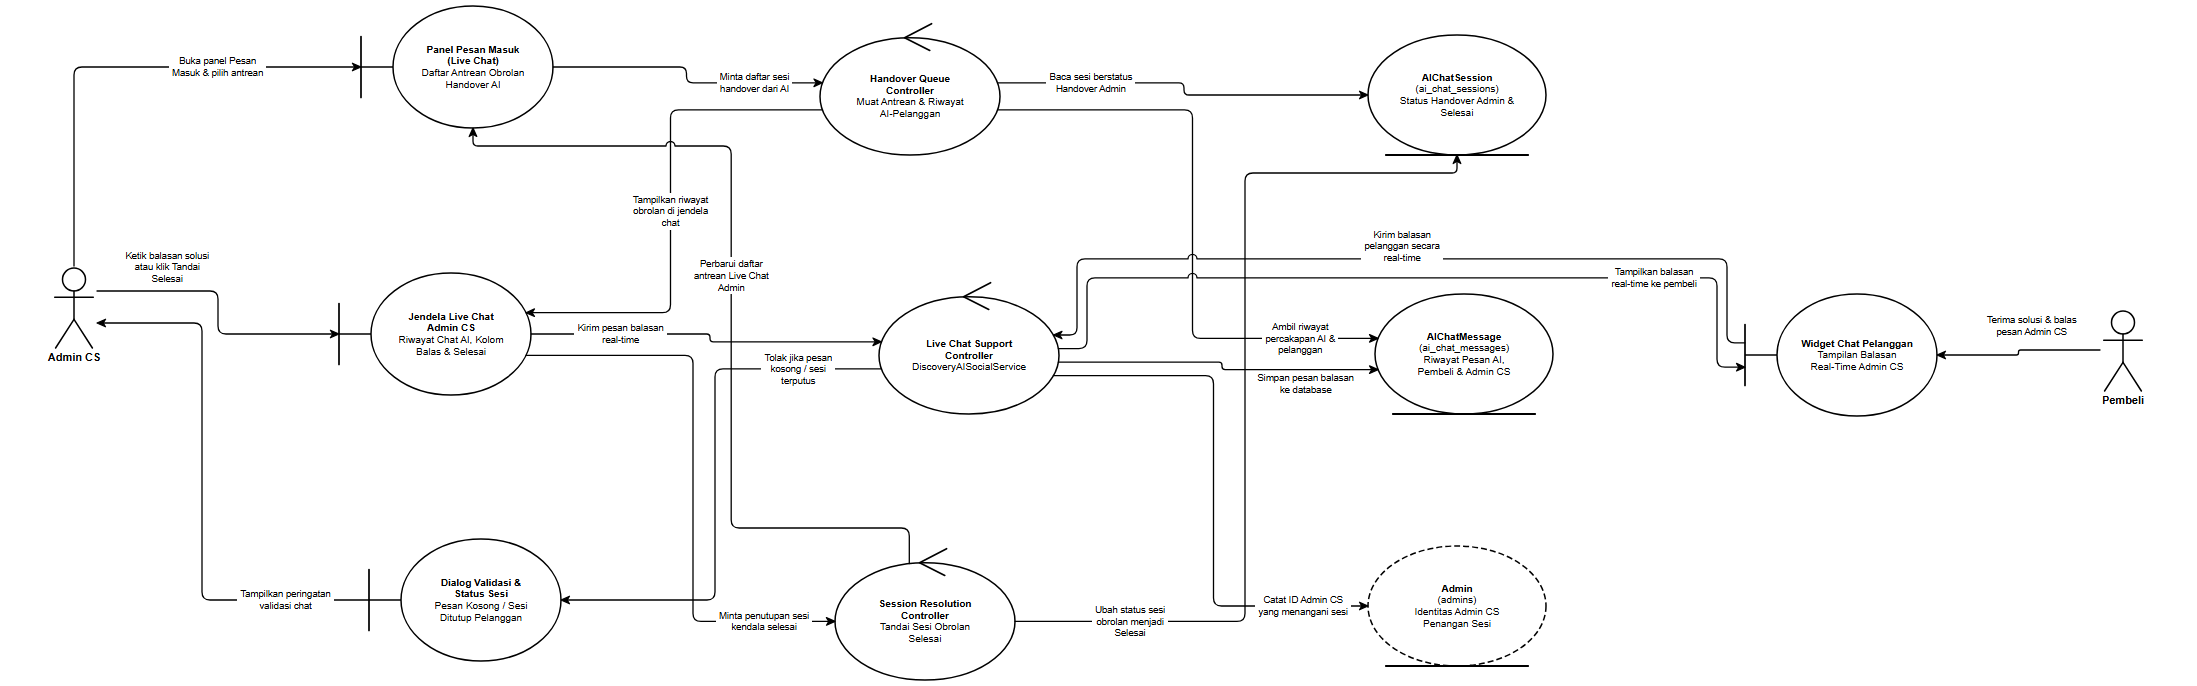

The diagram above was exported from draw.io. Its source (the exported page's mxGraphModel, read from the mxfile embedded in the PNG):
<mxGraphModel dx="2300" dy="790" grid="1" gridSize="10" guides="1" tooltips="1" connect="1" arrows="1" fold="1" page="1" pageScale="1" pageWidth="2300" pageHeight="790" background="#ffffff" math="0" shadow="0">
  <root>
    <mxCell id="0" />
    <mxCell id="1" parent="0" />
    <mxCell id="rd32_A_ADM_CS" value="Admin CS" style="shape=umlActor;verticalLabelPosition=bottom;verticalAlign=top;html=1;outlineConnect=0;fillColor=#ffffff;strokeColor=#000000;fontColor=#000000;fontFamily=Helvetica;fontSize=11;fontStyle=1;strokeWidth=1.5;" vertex="1" parent="1">
      <mxGeometry x="99" y="316" width="46" height="82" as="geometry" />
    </mxCell>
    <mxCell id="rd32_B_QUEUE" value="&lt;b&gt;Panel Pesan Masuk&lt;/b&gt;&lt;br&gt;&lt;b&gt;(Live Chat)&lt;/b&gt;&lt;br&gt;Daftar Antrean Obrolan&lt;br&gt;Handover AI" style="shape=umlBoundary;whiteSpace=wrap;html=1;align=center;verticalAlign=middle;spacingLeft=36;spacingRight=12;spacingTop=8;spacingBottom=8;fillColor=#ffffff;strokeColor=#000000;fontColor=#000000;fontFamily=Helvetica;fontSize=10;strokeWidth=1.5;" vertex="1" parent="1">
      <mxGeometry x="409" y="56" width="192" height="122" as="geometry" />
    </mxCell>
    <mxCell id="rd32_B_CHAT_WIN" value="&lt;b&gt;Jendela Live Chat&lt;/b&gt;&lt;br&gt;&lt;b&gt;Admin CS&lt;/b&gt;&lt;br&gt;Riwayat Chat AI, Kolom&lt;br&gt;Balas &amp;amp; Selesai" style="shape=umlBoundary;whiteSpace=wrap;html=1;align=center;verticalAlign=middle;spacingLeft=36;spacingRight=12;spacingTop=8;spacingBottom=8;fillColor=#ffffff;strokeColor=#000000;fontColor=#000000;fontFamily=Helvetica;fontSize=10;strokeWidth=1.5;" vertex="1" parent="1">
      <mxGeometry x="387" y="323" width="192" height="122" as="geometry" />
    </mxCell>
    <mxCell id="rd32_B_ERR" value="&lt;b&gt;Dialog Validasi &amp;amp;&lt;/b&gt;&lt;br&gt;&lt;b&gt;Status Sesi&lt;/b&gt;&lt;br&gt;Pesan Kosong / Sesi&lt;br&gt;Ditutup Pelanggan" style="shape=umlBoundary;whiteSpace=wrap;html=1;align=center;verticalAlign=middle;spacingLeft=36;spacingRight=12;spacingTop=8;spacingBottom=8;fillColor=#ffffff;strokeColor=#000000;fontColor=#000000;fontFamily=Helvetica;fontSize=10;strokeWidth=1.5;" vertex="1" parent="1">
      <mxGeometry x="417" y="589" width="192" height="122" as="geometry" />
    </mxCell>
    <mxCell id="rd32_C_LOAD" value="&lt;b&gt;Handover Queue&lt;/b&gt;&lt;br&gt;&lt;b&gt;Controller&lt;/b&gt;&lt;br&gt;Muat Antrean &amp;amp; Riwayat&lt;br&gt;AI-Pelanggan" style="shape=umlControl;whiteSpace=wrap;html=1;align=center;verticalAlign=middle;spacingTop=18;spacingBottom=8;spacingLeft=12;spacingRight=12;fillColor=#ffffff;strokeColor=#000000;fontColor=#000000;fontFamily=Helvetica;fontSize=10;strokeWidth=1.5;" vertex="1" parent="1">
      <mxGeometry x="868" y="71" width="180" height="134" as="geometry" />
    </mxCell>
    <mxCell id="rd32_C_LIVE" value="&lt;b&gt;Live Chat Support&lt;/b&gt;&lt;br&gt;&lt;b&gt;Controller&lt;/b&gt;&lt;br&gt;DiscoveryAISocialService" style="shape=umlControl;whiteSpace=wrap;html=1;align=center;verticalAlign=middle;spacingTop=18;spacingBottom=8;spacingLeft=12;spacingRight=12;fillColor=#ffffff;strokeColor=#000000;fontColor=#000000;fontFamily=Helvetica;fontSize=10;strokeWidth=1.5;" vertex="1" parent="1">
      <mxGeometry x="927" y="330" width="180" height="134" as="geometry" />
    </mxCell>
    <mxCell id="rd32_C_CLOSE" value="&lt;b&gt;Session Resolution&lt;/b&gt;&lt;br&gt;&lt;b&gt;Controller&lt;/b&gt;&lt;br&gt;Tandai Sesi Obrolan&lt;br&gt;Selesai" style="shape=umlControl;whiteSpace=wrap;html=1;align=center;verticalAlign=middle;spacingTop=18;spacingBottom=8;spacingLeft=12;spacingRight=12;fillColor=#ffffff;strokeColor=#000000;fontColor=#000000;fontFamily=Helvetica;fontSize=10;strokeWidth=1.5;" vertex="1" parent="1">
      <mxGeometry x="883" y="596" width="180" height="134" as="geometry" />
    </mxCell>
    <mxCell id="rd32_E_SESS" value="&lt;b&gt;AIChatSession&lt;/b&gt;&lt;br&gt;(ai_chat_sessions)&lt;br&gt;Status Handover Admin &amp;amp;&lt;br&gt;Selesai" style="shape=umlEntity;whiteSpace=wrap;html=1;align=center;verticalAlign=middle;spacingBottom=8;spacingTop=8;spacingLeft=12;spacingRight=12;fillColor=#ffffff;strokeColor=#000000;fontColor=#000000;fontFamily=Helvetica;fontSize=10;strokeWidth=1.5;" vertex="1" parent="1">
      <mxGeometry x="1416" y="85" width="178" height="120" as="geometry" />
    </mxCell>
    <mxCell id="rd32_E_MSG" value="&lt;b&gt;AIChatMessage&lt;/b&gt;&lt;br&gt;(ai_chat_messages)&lt;br&gt;Riwayat Pesan AI,&lt;br&gt;Pembeli &amp;amp; Admin CS" style="shape=umlEntity;whiteSpace=wrap;html=1;align=center;verticalAlign=middle;spacingBottom=8;spacingTop=8;spacingLeft=12;spacingRight=12;fillColor=#ffffff;strokeColor=#000000;fontColor=#000000;fontFamily=Helvetica;fontSize=10;strokeWidth=1.5;" vertex="1" parent="1">
      <mxGeometry x="1423" y="344" width="178" height="120" as="geometry" />
    </mxCell>
    <mxCell id="rd32_E_ADM" value="&lt;b&gt;Admin&lt;/b&gt;&lt;br&gt;(admins)&lt;br&gt;Identitas Admin CS&lt;br&gt;Penangan Sesi" style="shape=umlEntity;whiteSpace=wrap;html=1;align=center;verticalAlign=middle;spacingBottom=8;spacingTop=8;spacingLeft=12;spacingRight=12;fillColor=#ffffff;strokeColor=#000000;fontColor=#000000;fontFamily=Helvetica;fontSize=10;strokeWidth=1.5;dashed=1;dashPattern=6 3;" vertex="1" parent="1">
      <mxGeometry x="1416" y="596" width="178" height="120" as="geometry" />
    </mxCell>
    <mxCell id="rd32_B_BUYER_CHAT" value="&lt;b&gt;Widget Chat Pelanggan&lt;/b&gt;&lt;br&gt;Tampilan Balasan&lt;br&gt;Real-Time Admin CS" style="shape=umlBoundary;whiteSpace=wrap;html=1;align=center;verticalAlign=middle;spacingLeft=36;spacingRight=12;spacingTop=8;spacingBottom=8;fillColor=#ffffff;strokeColor=#000000;fontColor=#000000;fontFamily=Helvetica;fontSize=10;strokeWidth=1.5;" vertex="1" parent="1">
      <mxGeometry x="1793" y="344" width="192" height="122" as="geometry" />
    </mxCell>
    <mxCell id="rd32_A_BUYER" value="Pembeli" style="shape=umlActor;verticalLabelPosition=bottom;verticalAlign=top;html=1;outlineConnect=0;fillColor=#ffffff;strokeColor=#000000;fontColor=#000000;fontFamily=Helvetica;fontSize=11;fontStyle=1;strokeWidth=1.5;" vertex="1" parent="1">
      <mxGeometry x="2148" y="359" width="46" height="82" as="geometry" />
    </mxCell>
    <mxCell id="rd32_e1" value="Buka panel Pesan&lt;br&gt;Masuk &amp; pilih antrean" style="edgeStyle=none;rounded=1;arcSize=8;jumpStyle=arc;jumpSize=7;orthogonalLoop=1;jettySize=auto;html=1;exitX=0.5;exitY=0;exitDx=0;exitDy=0;exitPerimeter=0;entryX=0;entryY=0.5;entryDx=0;entryDy=0;entryPerimeter=0;endArrow=classic;endFill=1;startArrow=none;strokeColor=#000000;strokeWidth=1.3;fontSize=9.5;fontFamily=Helvetica;fontColor=#000000;labelBackgroundColor=#ffffff;" edge="1" parent="1" source="rd32_A_ADM_CS" target="rd32_B_QUEUE">
      <mxGeometry x="0.4095" relative="1" as="geometry">
        <Array as="points">
          <mxPoint x="122" y="117" />
        </Array>
      </mxGeometry>
    </mxCell>
    <mxCell id="rd32_e2" value="Minta daftar sesi&lt;br&gt;handover dari AI" style="edgeStyle=none;rounded=1;arcSize=8;jumpStyle=arc;jumpSize=7;orthogonalLoop=1;jettySize=auto;html=1;exitX=1;exitY=0.5;exitDx=0;exitDy=0;exitPerimeter=0;entryX=0.0135;entryY=0.4613;entryDx=0;entryDy=0;entryPerimeter=0;endArrow=classic;endFill=1;startArrow=none;strokeColor=#000000;strokeWidth=1.3;fontSize=9.5;fontFamily=Helvetica;fontColor=#000000;labelBackgroundColor=#ffffff;" edge="1" parent="1" source="rd32_B_QUEUE" target="rd32_C_LOAD">
      <mxGeometry x="0.5235" relative="1" as="geometry">
        <Array as="points">
          <mxPoint x="734.5" y="117" />
          <mxPoint x="734.5" y="132.8" />
        </Array>
      </mxGeometry>
    </mxCell>
    <mxCell id="rd32_e3" value="Baca sesi berstatus&lt;br&gt;Handover Admin" style="edgeStyle=none;rounded=1;arcSize=8;jumpStyle=arc;jumpSize=7;orthogonalLoop=1;jettySize=auto;html=1;exitX=0.9865;exitY=0.4613;exitDx=0;exitDy=0;exitPerimeter=0;entryX=0;entryY=0.5;entryDx=0;entryDy=0;entryPerimeter=0;endArrow=classic;endFill=1;startArrow=none;strokeColor=#000000;strokeWidth=1.3;fontSize=9.5;fontFamily=Helvetica;fontColor=#000000;labelBackgroundColor=#ffffff;" edge="1" parent="1" source="rd32_C_LOAD" target="rd32_E_SESS">
      <mxGeometry x="-0.5127" relative="1" as="geometry">
        <Array as="points">
          <mxPoint x="1232" y="132.8" />
          <mxPoint x="1232" y="145" />
        </Array>
      </mxGeometry>
    </mxCell>
    <mxCell id="rd32_e4" value="Ambil riwayat&lt;br&gt;percakapan AI &amp;&lt;br&gt;pelanggan" style="edgeStyle=none;rounded=1;arcSize=8;jumpStyle=arc;jumpSize=7;orthogonalLoop=1;jettySize=auto;html=1;exitX=0.9865;exitY=0.6637;exitDx=0;exitDy=0;exitPerimeter=0;entryX=0.0173;entryY=0.3697;entryDx=0;entryDy=0;entryPerimeter=0;endArrow=classic;endFill=1;startArrow=none;strokeColor=#000000;strokeWidth=1.3;fontSize=9.5;fontFamily=Helvetica;fontColor=#000000;labelBackgroundColor=#ffffff;" edge="1" parent="1" source="rd32_C_LOAD" target="rd32_E_MSG">
      <mxGeometry x="0.744" relative="1" as="geometry">
        <Array as="points">
          <mxPoint x="1240.5" y="159.9" />
          <mxPoint x="1240.5" y="388.4" />
        </Array>
      </mxGeometry>
    </mxCell>
    <mxCell id="rd32_e5" value="Tampilkan riwayat&lt;br&gt;obrolan di jendela&lt;br&gt;chat" style="edgeStyle=none;rounded=1;arcSize=8;jumpStyle=arc;jumpSize=7;orthogonalLoop=1;jettySize=auto;html=1;exitX=0.0135;exitY=0.6637;exitDx=0;exitDy=0;exitPerimeter=0;entryX=0.9738;entryY=0.3254;entryDx=0;entryDy=0;entryPerimeter=0;endArrow=classic;endFill=1;startArrow=none;strokeColor=#000000;strokeWidth=1.3;fontSize=9.5;fontFamily=Helvetica;fontColor=#000000;labelBackgroundColor=#ffffff;" edge="1" parent="1" source="rd32_C_LOAD" target="rd32_B_CHAT_WIN">
      <mxGeometry x="0.0148" relative="1" as="geometry">
        <Array as="points">
          <mxPoint x="718.5" y="159.9" />
          <mxPoint x="718.5" y="362.7" />
        </Array>
      </mxGeometry>
    </mxCell>
    <mxCell id="rd32_e6" value="Ketik balasan solusi&lt;br&gt;atau klik Tandai&lt;br&gt;Selesai" style="edgeStyle=none;rounded=1;arcSize=8;jumpStyle=arc;jumpSize=7;orthogonalLoop=1;jettySize=auto;html=1;exitX=1;exitY=0.3049;exitDx=0;exitDy=0;exitPerimeter=0;entryX=0;entryY=0.5;entryDx=0;entryDy=0;entryPerimeter=0;endArrow=classic;endFill=1;startArrow=none;strokeColor=#000000;strokeWidth=1.3;fontSize=9.5;fontFamily=Helvetica;fontColor=#000000;labelBackgroundColor=#ffffff;" edge="1" parent="1" source="rd32_A_ADM_CS" target="rd32_B_CHAT_WIN">
      <mxGeometry x="-0.5075" relative="1" as="geometry">
        <mxPoint x="0" y="-24" as="offset" />
        <Array as="points">
          <mxPoint x="266" y="341" />
          <mxPoint x="266" y="384" />
        </Array>
      </mxGeometry>
    </mxCell>
    <mxCell id="rd32_e7" value="Kirim pesan balasan&lt;br&gt;real-time" style="edgeStyle=none;rounded=1;arcSize=8;jumpStyle=arc;jumpSize=7;orthogonalLoop=1;jettySize=auto;html=1;exitX=1;exitY=0.5;exitDx=0;exitDy=0;exitPerimeter=0;entryX=0.0135;entryY=0.4613;entryDx=0;entryDy=0;entryPerimeter=0;endArrow=classic;endFill=1;startArrow=none;strokeColor=#000000;strokeWidth=1.3;fontSize=9.5;fontFamily=Helvetica;fontColor=#000000;labelBackgroundColor=#ffffff;" edge="1" parent="1" source="rd32_B_CHAT_WIN" target="rd32_C_LIVE">
      <mxGeometry x="-0.5004" relative="1" as="geometry">
        <Array as="points">
          <mxPoint x="758" y="384" />
          <mxPoint x="758" y="391.8" />
        </Array>
      </mxGeometry>
    </mxCell>
    <mxCell id="rd32_e8" value="Tolak jika pesan&lt;br&gt;kosong / sesi&lt;br&gt;terputus" style="edgeStyle=none;rounded=1;arcSize=8;jumpStyle=arc;jumpSize=7;orthogonalLoop=1;jettySize=auto;html=1;exitX=0.0135;exitY=0.6637;exitDx=0;exitDy=0;exitPerimeter=0;entryX=1;entryY=0.5;entryDx=0;entryDy=0;entryPerimeter=0;endArrow=classic;endFill=1;startArrow=none;strokeColor=#000000;strokeWidth=1.3;fontSize=9.5;fontFamily=Helvetica;fontColor=#000000;labelBackgroundColor=#ffffff;" edge="1" parent="1" source="rd32_C_LIVE" target="rd32_B_ERR">
      <mxGeometry x="-0.6982" relative="1" as="geometry">
        <Array as="points">
          <mxPoint x="763" y="418.9" />
          <mxPoint x="763" y="650" />
        </Array>
      </mxGeometry>
    </mxCell>
    <mxCell id="rd32_e9" value="Catat ID Admin CS&lt;br&gt;yang menangani sesi" style="edgeStyle=none;rounded=1;arcSize=8;jumpStyle=arc;jumpSize=7;orthogonalLoop=1;jettySize=auto;html=1;exitX=0.969;exitY=0.7142;exitDx=0;exitDy=0;exitPerimeter=0;entryX=0;entryY=0.5;entryDx=0;entryDy=0;entryPerimeter=0;endArrow=classic;endFill=1;startArrow=none;strokeColor=#000000;strokeWidth=1.3;fontSize=9.5;fontFamily=Helvetica;fontColor=#000000;labelBackgroundColor=#ffffff;" edge="1" parent="1" source="rd32_C_LIVE" target="rd32_E_ADM">
      <mxGeometry x="0.7618" relative="1" as="geometry">
        <Array as="points">
          <mxPoint x="1261.5" y="425.7" />
          <mxPoint x="1261.5" y="656" />
        </Array>
      </mxGeometry>
    </mxCell>
    <mxCell id="rd32_e10" value="Simpan pesan balasan&lt;br&gt;ke database" style="edgeStyle=none;rounded=1;arcSize=8;jumpStyle=arc;jumpSize=7;orthogonalLoop=1;jettySize=auto;html=1;exitX=0.9966;exitY=0.6131;exitDx=0;exitDy=0;exitPerimeter=0;entryX=0.0173;entryY=0.6303;entryDx=0;entryDy=0;entryPerimeter=0;endArrow=classic;endFill=1;startArrow=none;strokeColor=#000000;strokeWidth=1.3;fontSize=9.5;fontFamily=Helvetica;fontColor=#000000;labelBackgroundColor=#ffffff;" edge="1" parent="1" source="rd32_C_LIVE" target="rd32_E_MSG">
      <mxGeometry x="0.4466" relative="1" as="geometry">
        <mxPoint x="18" y="14" as="offset" />
        <Array as="points">
          <mxPoint x="1270" y="412.2" />
          <mxPoint x="1270" y="419.6" />
        </Array>
      </mxGeometry>
    </mxCell>
    <mxCell id="rd32_e11" value="Tampilkan balasan&lt;br&gt;real-time ke pembeli" style="edgeStyle=none;rounded=1;arcSize=8;jumpStyle=arc;jumpSize=7;orthogonalLoop=1;jettySize=auto;html=1;exitX=0.9966;exitY=0.5119;exitDx=0;exitDy=0;exitPerimeter=0;entryX=0;entryY=0.6;entryDx=0;entryDy=0;entryPerimeter=0;endArrow=classic;endFill=1;startArrow=none;strokeColor=#000000;strokeWidth=1.3;fontSize=9.5;fontFamily=Helvetica;fontColor=#000000;labelBackgroundColor=#ffffff;" edge="1" parent="1" source="rd32_C_LIVE" target="rd32_B_BUYER_CHAT">
      <mxGeometry x="0.5741" relative="1" as="geometry">
        <Array as="points">
          <mxPoint x="1135" y="398.6" />
          <mxPoint x="1135" y="327.9" />
          <mxPoint x="1765" y="327.9" />
          <mxPoint x="1765" y="417.2" />
        </Array>
      </mxGeometry>
    </mxCell>
    <mxCell id="rd32_e12" value="Terima solusi &amp; balas&lt;br&gt;pesan Admin CS" style="edgeStyle=none;rounded=1;arcSize=8;jumpStyle=arc;jumpSize=7;orthogonalLoop=1;jettySize=auto;html=1;exitX=0;exitY=0.5;exitDx=0;exitDy=0;exitPerimeter=0;entryX=1;entryY=0.5;entryDx=0;entryDy=0;entryPerimeter=0;endArrow=classic;endFill=1;startArrow=none;strokeColor=#000000;strokeWidth=1.3;fontSize=9.5;fontFamily=Helvetica;fontColor=#000000;labelBackgroundColor=#ffffff;" edge="1" parent="1" source="rd32_A_BUYER" target="rd32_B_BUYER_CHAT">
      <mxGeometry x="-0.185" relative="1" as="geometry">
        <mxPoint x="0" y="-24" as="offset" />
        <Array as="points">
          <mxPoint x="2066.5" y="400" />
          <mxPoint x="2066.5" y="405" />
        </Array>
      </mxGeometry>
    </mxCell>
    <mxCell id="rd32_e13" value="Kirim balasan&lt;br&gt;pelanggan secara&lt;br&gt;real-time" style="edgeStyle=none;rounded=1;arcSize=8;jumpStyle=arc;jumpSize=7;orthogonalLoop=1;jettySize=auto;html=1;exitX=0;exitY=0.4;exitDx=0;exitDy=0;exitPerimeter=0;entryX=0.969;entryY=0.4108;entryDx=0;entryDy=0;entryPerimeter=0;endArrow=classic;endFill=1;startArrow=none;strokeColor=#000000;strokeWidth=1.3;fontSize=9.5;fontFamily=Helvetica;fontColor=#000000;labelBackgroundColor=#ffffff;" edge="1" parent="1" source="rd32_B_BUYER_CHAT" target="rd32_C_LIVE">
      <mxGeometry x="0.0025" relative="1" as="geometry">
        <mxPoint x="0" y="-13" as="offset" />
        <Array as="points">
          <mxPoint x="1775" y="392.8" />
          <mxPoint x="1775" y="308.9" />
          <mxPoint x="1125" y="308.9" />
          <mxPoint x="1125" y="385" />
        </Array>
      </mxGeometry>
    </mxCell>
    <mxCell id="rd32_e14" value="Minta penutupan sesi&lt;br&gt;kendala selesai" style="edgeStyle=none;rounded=1;arcSize=8;jumpStyle=arc;jumpSize=7;orthogonalLoop=1;jettySize=auto;html=1;exitX=0.9738;exitY=0.6746;exitDx=0;exitDy=0;exitPerimeter=0;entryX=0;entryY=0.5625;entryDx=0;entryDy=0;entryPerimeter=0;endArrow=classic;endFill=1;startArrow=none;strokeColor=#000000;strokeWidth=1.3;fontSize=9.5;fontFamily=Helvetica;fontColor=#000000;labelBackgroundColor=#ffffff;" edge="1" parent="1" source="rd32_B_CHAT_WIN" target="rd32_C_CLOSE">
      <mxGeometry x="0.7531" relative="1" as="geometry">
        <Array as="points">
          <mxPoint x="741" y="405.3" />
          <mxPoint x="741" y="671.4" />
        </Array>
      </mxGeometry>
    </mxCell>
    <mxCell id="rd32_e15" value="Ubah status sesi&lt;br&gt;obrolan menjadi&lt;br&gt;Selesai" style="edgeStyle=none;rounded=1;arcSize=8;jumpStyle=arc;jumpSize=7;orthogonalLoop=1;jettySize=auto;html=1;exitX=1;exitY=0.5625;exitDx=0;exitDy=0;exitPerimeter=0;entryX=0.5;entryY=1;entryDx=0;entryDy=0;entryPerimeter=0;endArrow=classic;endFill=1;startArrow=none;strokeColor=#000000;strokeWidth=1.3;fontSize=9.5;fontFamily=Helvetica;fontColor=#000000;labelBackgroundColor=#ffffff;" edge="1" parent="1" source="rd32_C_CLOSE" target="rd32_E_SESS">
      <mxGeometry x="-0.7468" relative="1" as="geometry">
        <Array as="points">
          <mxPoint x="1293" y="671.4" />
          <mxPoint x="1293" y="223" />
          <mxPoint x="1505" y="223" />
        </Array>
      </mxGeometry>
    </mxCell>
    <mxCell id="rd32_e16" value="Perbarui daftar&lt;br&gt;antrean Live Chat&lt;br&gt;Admin" style="edgeStyle=none;rounded=1;arcSize=8;jumpStyle=arc;jumpSize=7;orthogonalLoop=1;jettySize=auto;html=1;exitX=0.413;exitY=0.1317;exitDx=0;exitDy=0;exitPerimeter=0;entryX=0.5833;entryY=1;entryDx=0;entryDy=0;entryPerimeter=0;endArrow=classic;endFill=1;startArrow=none;strokeColor=#000000;strokeWidth=1.3;fontSize=9.5;fontFamily=Helvetica;fontColor=#000000;labelBackgroundColor=#ffffff;" edge="1" parent="1" source="rd32_C_CLOSE" target="rd32_B_QUEUE">
      <mxGeometry x="0.0687" relative="1" as="geometry">
        <Array as="points">
          <mxPoint x="957.3" y="578" />
          <mxPoint x="779.2" y="578" />
          <mxPoint x="779.2" y="196" />
          <mxPoint x="521" y="196" />
        </Array>
      </mxGeometry>
    </mxCell>
    <mxCell id="rd32_e17" value="Tampilkan peringatan&lt;br&gt;validasi chat" style="edgeStyle=none;rounded=1;arcSize=8;jumpStyle=arc;jumpSize=7;orthogonalLoop=1;jettySize=auto;html=1;exitX=0;exitY=0.5;exitDx=0;exitDy=0;exitPerimeter=0;entryX=1;entryY=0.6951;entryDx=0;entryDy=0;entryPerimeter=0;endArrow=classic;endFill=1;startArrow=none;strokeColor=#000000;strokeWidth=1.3;fontSize=9.5;fontFamily=Helvetica;fontColor=#000000;labelBackgroundColor=#ffffff;" edge="1" parent="1" source="rd32_B_ERR" target="rd32_A_ADM_CS">
      <mxGeometry x="-0.6958" relative="1" as="geometry">
        <Array as="points">
          <mxPoint x="250" y="650" />
          <mxPoint x="250" y="373" />
        </Array>
      </mxGeometry>
    </mxCell>
  </root>
</mxGraphModel>